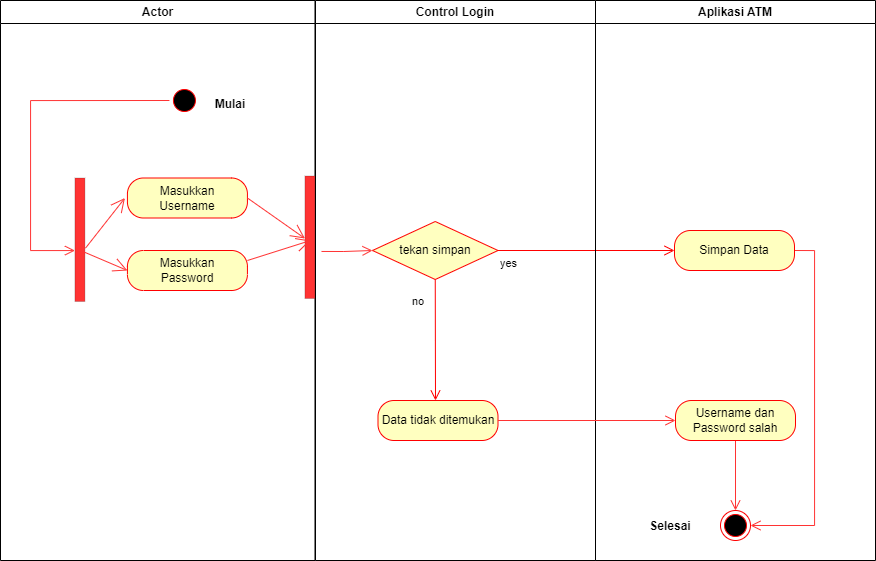

The diagram above was exported from draw.io. Its source (the exported page's mxGraphModel, read from the mxfile embedded in the PNG):
<mxGraphModel dx="1157" dy="567" grid="1" gridSize="10" guides="1" tooltips="1" connect="1" arrows="1" fold="1" page="1" pageScale="1" pageWidth="1169" pageHeight="826" background="none" math="0" shadow="0">
  <root>
    <mxCell id="0" />
    <mxCell id="1" parent="0" />
    <mxCell id="vROMq1Zp75efTG4ICVwH-1" value="Actor" style="swimlane;whiteSpace=wrap" vertex="1" parent="1">
      <mxGeometry x="150" y="70" width="314.5" height="560" as="geometry" />
    </mxCell>
    <mxCell id="vROMq1Zp75efTG4ICVwH-2" style="edgeStyle=orthogonalEdgeStyle;rounded=0;orthogonalLoop=1;jettySize=auto;html=1;exitX=0;exitY=0.5;exitDx=0;exitDy=0;strokeColor=#FF3333;strokeWidth=1;endArrow=open;endFill=0;endSize=8;" edge="1" parent="vROMq1Zp75efTG4ICVwH-1" source="vROMq1Zp75efTG4ICVwH-3" target="vROMq1Zp75efTG4ICVwH-13">
      <mxGeometry relative="1" as="geometry">
        <Array as="points">
          <mxPoint x="30" y="100" />
          <mxPoint x="30" y="250" />
        </Array>
      </mxGeometry>
    </mxCell>
    <mxCell id="vROMq1Zp75efTG4ICVwH-3" value="" style="ellipse;shape=startState;fillColor=#000000;strokeColor=#ff0000;" vertex="1" parent="vROMq1Zp75efTG4ICVwH-1">
      <mxGeometry x="168.93" y="85" width="30" height="30" as="geometry" />
    </mxCell>
    <mxCell id="vROMq1Zp75efTG4ICVwH-4" value="Mulai" style="text;align=center;fontStyle=1;verticalAlign=middle;spacingLeft=3;spacingRight=3;strokeColor=none;rotatable=0;points=[[0,0.5],[1,0.5]];portConstraint=eastwest;" vertex="1" parent="vROMq1Zp75efTG4ICVwH-1">
      <mxGeometry x="190" y="90" width="80" height="26" as="geometry" />
    </mxCell>
    <mxCell id="vROMq1Zp75efTG4ICVwH-5" value="Masukkan&lt;br&gt;Password" style="rounded=1;whiteSpace=wrap;html=1;arcSize=40;fontColor=#000000;fillColor=#ffffc0;strokeColor=#ff0000;" vertex="1" parent="vROMq1Zp75efTG4ICVwH-1">
      <mxGeometry x="126.93" y="250" width="120" height="40" as="geometry" />
    </mxCell>
    <mxCell id="vROMq1Zp75efTG4ICVwH-11" value="Masukkan&lt;br&gt;Username" style="rounded=1;whiteSpace=wrap;html=1;arcSize=40;fontColor=#000000;fillColor=#ffffc0;strokeColor=#ff0000;" vertex="1" parent="vROMq1Zp75efTG4ICVwH-1">
      <mxGeometry x="126.93" y="177.5" width="120" height="40" as="geometry" />
    </mxCell>
    <mxCell id="vROMq1Zp75efTG4ICVwH-12" style="edgeStyle=orthogonalEdgeStyle;rounded=0;orthogonalLoop=1;jettySize=auto;html=1;exitX=0.5;exitY=1;exitDx=0;exitDy=0;strokeColor=#FF3333;strokeWidth=1;endArrow=open;endFill=0;endSize=8;" edge="1" parent="vROMq1Zp75efTG4ICVwH-1" source="vROMq1Zp75efTG4ICVwH-11" target="vROMq1Zp75efTG4ICVwH-11">
      <mxGeometry relative="1" as="geometry" />
    </mxCell>
    <mxCell id="vROMq1Zp75efTG4ICVwH-13" value="" style="html=1;points=[];perimeter=orthogonalPerimeter;fillColor=#FF3333;strokeWidth=0;" vertex="1" parent="vROMq1Zp75efTG4ICVwH-1">
      <mxGeometry x="74.43" y="177.5" width="10" height="123.5" as="geometry" />
    </mxCell>
    <mxCell id="vROMq1Zp75efTG4ICVwH-14" value="" style="endArrow=open;endFill=1;endSize=12;html=1;rounded=0;strokeColor=#FF3333;strokeWidth=1;exitX=1.057;exitY=0.568;exitDx=0;exitDy=0;exitPerimeter=0;" edge="1" parent="vROMq1Zp75efTG4ICVwH-1" source="vROMq1Zp75efTG4ICVwH-13">
      <mxGeometry width="160" relative="1" as="geometry">
        <mxPoint x="84.43" y="350.5" as="sourcePoint" />
        <mxPoint x="124.43" y="197.5" as="targetPoint" />
      </mxGeometry>
    </mxCell>
    <mxCell id="C_J6Ehu30YFPv35HSEP0-1" value="" style="endArrow=open;endFill=1;endSize=12;html=1;rounded=0;strokeColor=#FF3333;strokeWidth=1;entryX=0;entryY=0.5;entryDx=0;entryDy=0;" edge="1" parent="vROMq1Zp75efTG4ICVwH-1" target="vROMq1Zp75efTG4ICVwH-5">
      <mxGeometry width="160" relative="1" as="geometry">
        <mxPoint x="80" y="250" as="sourcePoint" />
        <mxPoint x="134.43000000000006" y="207.5" as="targetPoint" />
      </mxGeometry>
    </mxCell>
    <mxCell id="vROMq1Zp75efTG4ICVwH-17" value="Control Login" style="swimlane;whiteSpace=wrap" vertex="1" parent="1">
      <mxGeometry x="465" y="70" width="280" height="560" as="geometry" />
    </mxCell>
    <mxCell id="vROMq1Zp75efTG4ICVwH-18" value="tekan simpan" style="rhombus;whiteSpace=wrap;html=1;fillColor=#ffffc0;strokeColor=#ff0000;strokeWidth=1;" vertex="1" parent="vROMq1Zp75efTG4ICVwH-17">
      <mxGeometry x="57" y="221" width="125.5" height="58" as="geometry" />
    </mxCell>
    <mxCell id="C_J6Ehu30YFPv35HSEP0-4" value="Data tidak ditemukan" style="rounded=1;whiteSpace=wrap;html=1;arcSize=40;fontColor=#000000;fillColor=#ffffc0;strokeColor=#ff0000;strokeWidth=1;" vertex="1" parent="vROMq1Zp75efTG4ICVwH-17">
      <mxGeometry x="62.5" y="400" width="120" height="40" as="geometry" />
    </mxCell>
    <mxCell id="vROMq1Zp75efTG4ICVwH-21" value="yes" style="edgeStyle=orthogonalEdgeStyle;html=1;align=left;verticalAlign=top;endArrow=open;endSize=8;strokeColor=#ff0000;rounded=0;exitX=1;exitY=0.5;exitDx=0;exitDy=0;entryX=0;entryY=0.5;entryDx=0;entryDy=0;" edge="1" parent="1" source="vROMq1Zp75efTG4ICVwH-18" target="vROMq1Zp75efTG4ICVwH-27">
      <mxGeometry x="-1" relative="1" as="geometry">
        <mxPoint x="800" y="659" as="targetPoint" />
      </mxGeometry>
    </mxCell>
    <mxCell id="vROMq1Zp75efTG4ICVwH-23" value="Aplikasi ATM" style="swimlane;whiteSpace=wrap" vertex="1" parent="1">
      <mxGeometry x="745" y="70" width="280" height="560" as="geometry" />
    </mxCell>
    <mxCell id="vROMq1Zp75efTG4ICVwH-24" value="" style="ellipse;html=1;shape=endState;fillColor=#000000;strokeColor=#ff0000;strokeWidth=1;" vertex="1" parent="vROMq1Zp75efTG4ICVwH-23">
      <mxGeometry x="125" y="510" width="30" height="30" as="geometry" />
    </mxCell>
    <mxCell id="vROMq1Zp75efTG4ICVwH-25" value="Selesai" style="text;align=center;fontStyle=1;verticalAlign=middle;spacingLeft=3;spacingRight=3;strokeColor=none;rotatable=0;points=[[0,0.5],[1,0.5]];portConstraint=eastwest;" vertex="1" parent="vROMq1Zp75efTG4ICVwH-23">
      <mxGeometry x="35" y="512" width="80" height="26" as="geometry" />
    </mxCell>
    <mxCell id="vROMq1Zp75efTG4ICVwH-26" style="edgeStyle=orthogonalEdgeStyle;rounded=0;orthogonalLoop=1;jettySize=auto;html=1;exitX=1;exitY=0.5;exitDx=0;exitDy=0;entryX=1;entryY=0.5;entryDx=0;entryDy=0;strokeColor=#FF3333;strokeWidth=1;endArrow=open;endFill=0;endSize=8;" edge="1" parent="vROMq1Zp75efTG4ICVwH-23" source="vROMq1Zp75efTG4ICVwH-27" target="vROMq1Zp75efTG4ICVwH-24">
      <mxGeometry relative="1" as="geometry" />
    </mxCell>
    <mxCell id="vROMq1Zp75efTG4ICVwH-27" value="Simpan Data" style="rounded=1;whiteSpace=wrap;html=1;arcSize=40;fontColor=#000000;fillColor=#ffffc0;strokeColor=#ff0000;strokeWidth=1;" vertex="1" parent="vROMq1Zp75efTG4ICVwH-23">
      <mxGeometry x="79" y="230" width="120" height="40" as="geometry" />
    </mxCell>
    <mxCell id="vROMq1Zp75efTG4ICVwH-28" style="edgeStyle=orthogonalEdgeStyle;rounded=0;orthogonalLoop=1;jettySize=auto;html=1;exitX=0.5;exitY=1;exitDx=0;exitDy=0;entryX=0.5;entryY=0;entryDx=0;entryDy=0;strokeColor=#FF3333;strokeWidth=1;endArrow=open;endFill=0;endSize=8;" edge="1" parent="vROMq1Zp75efTG4ICVwH-23" source="vROMq1Zp75efTG4ICVwH-29" target="vROMq1Zp75efTG4ICVwH-24">
      <mxGeometry relative="1" as="geometry" />
    </mxCell>
    <mxCell id="vROMq1Zp75efTG4ICVwH-29" value="Username dan Password salah" style="rounded=1;whiteSpace=wrap;html=1;arcSize=40;fontColor=#000000;fillColor=#ffffc0;strokeColor=#ff0000;strokeWidth=1;" vertex="1" parent="vROMq1Zp75efTG4ICVwH-23">
      <mxGeometry x="80" y="400" width="120" height="40" as="geometry" />
    </mxCell>
    <mxCell id="vROMq1Zp75efTG4ICVwH-30" value="" style="html=1;points=[];perimeter=orthogonalPerimeter;fillColor=#FF3333;strokeWidth=0;" vertex="1" parent="1">
      <mxGeometry x="454.43" y="245.5" width="10" height="122.5" as="geometry" />
    </mxCell>
    <mxCell id="vROMq1Zp75efTG4ICVwH-37" value="" style="endArrow=open;endFill=1;endSize=12;html=1;rounded=0;strokeColor=#FF3333;strokeWidth=1;exitX=1;exitY=0.5;exitDx=0;exitDy=0;entryX=0;entryY=0.51;entryDx=0;entryDy=0;entryPerimeter=0;" edge="1" parent="1" source="vROMq1Zp75efTG4ICVwH-11" target="vROMq1Zp75efTG4ICVwH-30">
      <mxGeometry width="160" relative="1" as="geometry">
        <mxPoint x="404.43" y="427.5" as="sourcePoint" />
        <mxPoint x="454.43000000000006" y="407.5" as="targetPoint" />
      </mxGeometry>
    </mxCell>
    <mxCell id="vROMq1Zp75efTG4ICVwH-43" value="no" style="edgeStyle=orthogonalEdgeStyle;html=1;align=left;verticalAlign=bottom;endArrow=open;endSize=8;strokeColor=#ff0000;rounded=0;strokeWidth=1;exitX=0.5;exitY=1;exitDx=0;exitDy=0;" edge="1" parent="1" source="vROMq1Zp75efTG4ICVwH-18">
      <mxGeometry x="-0.489" y="-25" relative="1" as="geometry">
        <mxPoint x="585" y="470" as="targetPoint" />
        <mxPoint x="625" y="525" as="sourcePoint" />
        <mxPoint as="offset" />
      </mxGeometry>
    </mxCell>
    <mxCell id="C_J6Ehu30YFPv35HSEP0-2" value="" style="endArrow=open;endFill=1;endSize=12;html=1;rounded=0;strokeColor=#FF3333;strokeWidth=1;exitX=1;exitY=0.25;exitDx=0;exitDy=0;" edge="1" parent="1" source="vROMq1Zp75efTG4ICVwH-5">
      <mxGeometry width="160" relative="1" as="geometry">
        <mxPoint x="360.28" y="463.148" as="sourcePoint" />
        <mxPoint x="460" y="310" as="targetPoint" />
      </mxGeometry>
    </mxCell>
    <mxCell id="vROMq1Zp75efTG4ICVwH-20" style="edgeStyle=orthogonalEdgeStyle;rounded=0;orthogonalLoop=1;jettySize=auto;html=1;entryX=0;entryY=0.5;entryDx=0;entryDy=0;strokeColor=#FF3333;strokeWidth=1;endArrow=open;endFill=0;endSize=8;exitX=1.657;exitY=0.616;exitDx=0;exitDy=0;exitPerimeter=0;" edge="1" parent="1" source="vROMq1Zp75efTG4ICVwH-30" target="vROMq1Zp75efTG4ICVwH-18">
      <mxGeometry relative="1" as="geometry">
        <mxPoint x="470" y="350" as="sourcePoint" />
      </mxGeometry>
    </mxCell>
    <mxCell id="C_J6Ehu30YFPv35HSEP0-5" style="edgeStyle=orthogonalEdgeStyle;orthogonalLoop=1;jettySize=auto;html=1;exitX=1;exitY=0.5;exitDx=0;exitDy=0;endArrow=open;endFill=0;endSize=8;strokeColor=#FF3333;entryX=0;entryY=0.5;entryDx=0;entryDy=0;" edge="1" parent="1" source="C_J6Ehu30YFPv35HSEP0-4" target="vROMq1Zp75efTG4ICVwH-29">
      <mxGeometry relative="1" as="geometry">
        <mxPoint x="830" y="500" as="targetPoint" />
      </mxGeometry>
    </mxCell>
  </root>
</mxGraphModel>